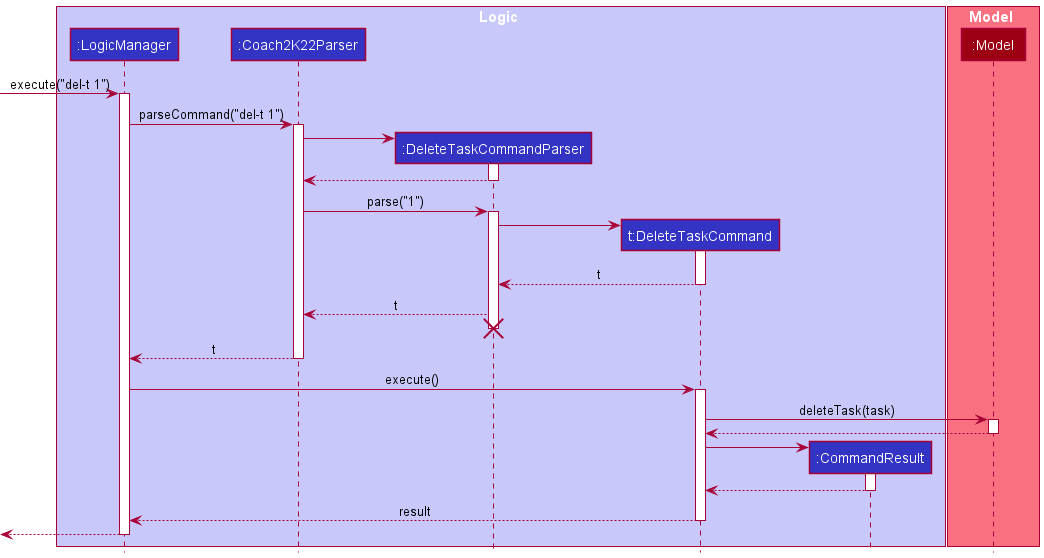

The diagram above was rendered by PlantUML. Its source (embedded in the PNG):
@startuml
!include style.puml

box Logic LOGIC_COLOR_T1
participant ":LogicManager" as LogicManager LOGIC_COLOR
participant ":Coach2K22Parser" as Coach2K22Parser LOGIC_COLOR
participant ":DeleteTaskCommandParser" as DeleteTaskCommandParser LOGIC_COLOR
participant "t:DeleteTaskCommand" as DeleteTaskCommand LOGIC_COLOR
participant ":CommandResult" as CommandResult LOGIC_COLOR
end box

box Model MODEL_COLOR_T1
participant ":Model" as Model MODEL_COLOR
end box

[-> LogicManager : execute("del-t 1")
activate LogicManager

LogicManager -> Coach2K22Parser : parseCommand("del-t 1")
activate Coach2K22Parser

create DeleteTaskCommandParser
Coach2K22Parser -> DeleteTaskCommandParser
activate DeleteTaskCommandParser

DeleteTaskCommandParser --> Coach2K22Parser
deactivate DeleteTaskCommandParser

Coach2K22Parser -> DeleteTaskCommandParser : parse("1")
activate DeleteTaskCommandParser

create DeleteTaskCommand
DeleteTaskCommandParser -> DeleteTaskCommand
activate DeleteTaskCommand

DeleteTaskCommand --> DeleteTaskCommandParser : t
deactivate DeleteTaskCommand
DeleteTaskCommandParser --> Coach2K22Parser : t

DeleteTaskCommandParser -[hidden]-> Coach2K22Parser
destroy DeleteTaskCommandParser

Coach2K22Parser --> LogicManager : t
deactivate Coach2K22Parser

LogicManager -> DeleteTaskCommand : execute()
activate DeleteTaskCommand

DeleteTaskCommand -> Model : deleteTask(task)
activate Model

Model --> DeleteTaskCommand
deactivate Model

create CommandResult
DeleteTaskCommand -> CommandResult
activate CommandResult

CommandResult --> DeleteTaskCommand
deactivate CommandResult

DeleteTaskCommand --> LogicManager : result
deactivate DeleteTaskCommand

[<--LogicManager
deactivate LogicManager
@enduml